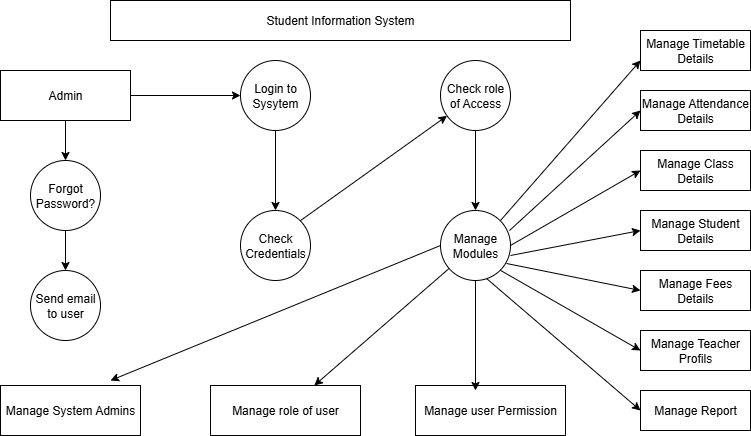

The diagram above was exported from draw.io. Its source (the exported page's mxGraphModel, read from the mxfile embedded in the PNG):
<mxGraphModel dx="872" dy="439" grid="1" gridSize="10" guides="1" tooltips="1" connect="1" arrows="1" fold="1" page="1" pageScale="1" pageWidth="850" pageHeight="1100" math="0" shadow="0">
  <root>
    <mxCell id="0" />
    <mxCell id="1" parent="0" />
    <mxCell id="eB_3POm70-wPX1wkGWKf-1" value="Student Information System" style="rounded=0;whiteSpace=wrap;html=1;" vertex="1" parent="1">
      <mxGeometry x="150" y="20" width="460" height="40" as="geometry" />
    </mxCell>
    <mxCell id="eB_3POm70-wPX1wkGWKf-21" style="edgeStyle=orthogonalEdgeStyle;rounded=0;orthogonalLoop=1;jettySize=auto;html=1;" edge="1" parent="1" source="eB_3POm70-wPX1wkGWKf-2" target="eB_3POm70-wPX1wkGWKf-14">
      <mxGeometry relative="1" as="geometry" />
    </mxCell>
    <mxCell id="eB_3POm70-wPX1wkGWKf-27" style="edgeStyle=orthogonalEdgeStyle;rounded=0;orthogonalLoop=1;jettySize=auto;html=1;entryX=0.5;entryY=0;entryDx=0;entryDy=0;" edge="1" parent="1" source="eB_3POm70-wPX1wkGWKf-2" target="eB_3POm70-wPX1wkGWKf-11">
      <mxGeometry relative="1" as="geometry" />
    </mxCell>
    <mxCell id="eB_3POm70-wPX1wkGWKf-2" value="Admin" style="rounded=0;whiteSpace=wrap;html=1;" vertex="1" parent="1">
      <mxGeometry x="40" y="90" width="130" height="50" as="geometry" />
    </mxCell>
    <mxCell id="eB_3POm70-wPX1wkGWKf-3" value="Manage Class Details" style="rounded=0;whiteSpace=wrap;html=1;" vertex="1" parent="1">
      <mxGeometry x="680" y="170" width="110" height="40" as="geometry" />
    </mxCell>
    <mxCell id="eB_3POm70-wPX1wkGWKf-4" value="Manage Attendance Details" style="rounded=0;whiteSpace=wrap;html=1;" vertex="1" parent="1">
      <mxGeometry x="680" y="110" width="110" height="40" as="geometry" />
    </mxCell>
    <mxCell id="eB_3POm70-wPX1wkGWKf-5" value="Manage Student Details" style="rounded=0;whiteSpace=wrap;html=1;" vertex="1" parent="1">
      <mxGeometry x="680" y="230" width="110" height="40" as="geometry" />
    </mxCell>
    <mxCell id="eB_3POm70-wPX1wkGWKf-6" value="Manage Timetable Details" style="rounded=0;whiteSpace=wrap;html=1;" vertex="1" parent="1">
      <mxGeometry x="680" y="50" width="110" height="40" as="geometry" />
    </mxCell>
    <mxCell id="eB_3POm70-wPX1wkGWKf-7" value="Manage Teacher Profils" style="rounded=0;whiteSpace=wrap;html=1;" vertex="1" parent="1">
      <mxGeometry x="680" y="350" width="110" height="40" as="geometry" />
    </mxCell>
    <mxCell id="eB_3POm70-wPX1wkGWKf-8" value="Manage Fees Details" style="rounded=0;whiteSpace=wrap;html=1;" vertex="1" parent="1">
      <mxGeometry x="680" y="290" width="110" height="40" as="geometry" />
    </mxCell>
    <mxCell id="eB_3POm70-wPX1wkGWKf-10" value="Manage Report" style="rounded=0;whiteSpace=wrap;html=1;" vertex="1" parent="1">
      <mxGeometry x="680" y="410" width="110" height="40" as="geometry" />
    </mxCell>
    <mxCell id="eB_3POm70-wPX1wkGWKf-28" style="edgeStyle=orthogonalEdgeStyle;rounded=0;orthogonalLoop=1;jettySize=auto;html=1;entryX=0.5;entryY=0;entryDx=0;entryDy=0;" edge="1" parent="1" source="eB_3POm70-wPX1wkGWKf-11" target="eB_3POm70-wPX1wkGWKf-12">
      <mxGeometry relative="1" as="geometry" />
    </mxCell>
    <mxCell id="eB_3POm70-wPX1wkGWKf-11" value="Forgot Password?" style="ellipse;whiteSpace=wrap;html=1;aspect=fixed;" vertex="1" parent="1">
      <mxGeometry x="70" y="180" width="70" height="70" as="geometry" />
    </mxCell>
    <mxCell id="eB_3POm70-wPX1wkGWKf-12" value="Send email to user" style="ellipse;whiteSpace=wrap;html=1;aspect=fixed;" vertex="1" parent="1">
      <mxGeometry x="70" y="290" width="70" height="70" as="geometry" />
    </mxCell>
    <mxCell id="eB_3POm70-wPX1wkGWKf-13" value="Manage System Admins" style="rounded=0;whiteSpace=wrap;html=1;" vertex="1" parent="1">
      <mxGeometry x="40" y="405" width="140" height="50" as="geometry" />
    </mxCell>
    <mxCell id="eB_3POm70-wPX1wkGWKf-23" style="edgeStyle=orthogonalEdgeStyle;rounded=0;orthogonalLoop=1;jettySize=auto;html=1;" edge="1" parent="1" source="eB_3POm70-wPX1wkGWKf-14" target="eB_3POm70-wPX1wkGWKf-15">
      <mxGeometry relative="1" as="geometry" />
    </mxCell>
    <mxCell id="eB_3POm70-wPX1wkGWKf-14" value="Login to Sysytem" style="ellipse;whiteSpace=wrap;html=1;aspect=fixed;" vertex="1" parent="1">
      <mxGeometry x="280" y="80" width="70" height="70" as="geometry" />
    </mxCell>
    <mxCell id="eB_3POm70-wPX1wkGWKf-15" value="Check Credentials" style="ellipse;whiteSpace=wrap;html=1;aspect=fixed;" vertex="1" parent="1">
      <mxGeometry x="280" y="230" width="70" height="70" as="geometry" />
    </mxCell>
    <mxCell id="eB_3POm70-wPX1wkGWKf-25" style="edgeStyle=orthogonalEdgeStyle;rounded=0;orthogonalLoop=1;jettySize=auto;html=1;entryX=0.5;entryY=0;entryDx=0;entryDy=0;" edge="1" parent="1" source="eB_3POm70-wPX1wkGWKf-16" target="eB_3POm70-wPX1wkGWKf-17">
      <mxGeometry relative="1" as="geometry" />
    </mxCell>
    <mxCell id="eB_3POm70-wPX1wkGWKf-16" value="Check role of Access" style="ellipse;whiteSpace=wrap;html=1;aspect=fixed;" vertex="1" parent="1">
      <mxGeometry x="480" y="80" width="70" height="70" as="geometry" />
    </mxCell>
    <mxCell id="eB_3POm70-wPX1wkGWKf-17" value="Manage Modules" style="ellipse;whiteSpace=wrap;html=1;aspect=fixed;" vertex="1" parent="1">
      <mxGeometry x="480" y="230" width="70" height="70" as="geometry" />
    </mxCell>
    <mxCell id="eB_3POm70-wPX1wkGWKf-18" value="Manage role of user" style="rounded=0;whiteSpace=wrap;html=1;" vertex="1" parent="1">
      <mxGeometry x="250" y="405" width="150" height="50" as="geometry" />
    </mxCell>
    <mxCell id="eB_3POm70-wPX1wkGWKf-19" value="Manage user Permission" style="rounded=0;whiteSpace=wrap;html=1;" vertex="1" parent="1">
      <mxGeometry x="455" y="405" width="150" height="50" as="geometry" />
    </mxCell>
    <mxCell id="eB_3POm70-wPX1wkGWKf-24" value="" style="endArrow=classic;html=1;rounded=0;exitX=1;exitY=0;exitDx=0;exitDy=0;" edge="1" parent="1" source="eB_3POm70-wPX1wkGWKf-15" target="eB_3POm70-wPX1wkGWKf-16">
      <mxGeometry width="50" height="50" relative="1" as="geometry">
        <mxPoint x="400" y="260" as="sourcePoint" />
        <mxPoint x="450" y="210" as="targetPoint" />
        <Array as="points" />
      </mxGeometry>
    </mxCell>
    <mxCell id="eB_3POm70-wPX1wkGWKf-26" style="edgeStyle=orthogonalEdgeStyle;rounded=0;orthogonalLoop=1;jettySize=auto;html=1;entryX=0.4;entryY=0.1;entryDx=0;entryDy=0;entryPerimeter=0;" edge="1" parent="1" source="eB_3POm70-wPX1wkGWKf-17" target="eB_3POm70-wPX1wkGWKf-19">
      <mxGeometry relative="1" as="geometry" />
    </mxCell>
    <mxCell id="eB_3POm70-wPX1wkGWKf-34" value="" style="endArrow=classic;html=1;rounded=0;exitX=0;exitY=0.5;exitDx=0;exitDy=0;" edge="1" parent="1" source="eB_3POm70-wPX1wkGWKf-17">
      <mxGeometry width="50" height="50" relative="1" as="geometry">
        <mxPoint x="450" y="310" as="sourcePoint" />
        <mxPoint x="150" y="400" as="targetPoint" />
      </mxGeometry>
    </mxCell>
    <mxCell id="eB_3POm70-wPX1wkGWKf-35" value="" style="endArrow=classic;html=1;rounded=0;" edge="1" parent="1" source="eB_3POm70-wPX1wkGWKf-17" target="eB_3POm70-wPX1wkGWKf-18">
      <mxGeometry width="50" height="50" relative="1" as="geometry">
        <mxPoint x="400" y="260" as="sourcePoint" />
        <mxPoint x="450" y="210" as="targetPoint" />
      </mxGeometry>
    </mxCell>
    <mxCell id="eB_3POm70-wPX1wkGWKf-36" value="" style="endArrow=classic;html=1;rounded=0;" edge="1" parent="1">
      <mxGeometry width="50" height="50" relative="1" as="geometry">
        <mxPoint x="540" y="240" as="sourcePoint" />
        <mxPoint x="680" y="80" as="targetPoint" />
      </mxGeometry>
    </mxCell>
    <mxCell id="eB_3POm70-wPX1wkGWKf-37" value="" style="endArrow=classic;html=1;rounded=0;exitX=0.986;exitY=0.286;exitDx=0;exitDy=0;exitPerimeter=0;entryX=0;entryY=0.5;entryDx=0;entryDy=0;" edge="1" parent="1" source="eB_3POm70-wPX1wkGWKf-17" target="eB_3POm70-wPX1wkGWKf-4">
      <mxGeometry width="50" height="50" relative="1" as="geometry">
        <mxPoint x="520" y="270" as="sourcePoint" />
        <mxPoint x="670" y="140" as="targetPoint" />
      </mxGeometry>
    </mxCell>
    <mxCell id="eB_3POm70-wPX1wkGWKf-38" value="" style="endArrow=classic;html=1;rounded=0;entryX=0;entryY=0.5;entryDx=0;entryDy=0;exitX=1;exitY=0.5;exitDx=0;exitDy=0;" edge="1" parent="1" source="eB_3POm70-wPX1wkGWKf-17" target="eB_3POm70-wPX1wkGWKf-3">
      <mxGeometry width="50" height="50" relative="1" as="geometry">
        <mxPoint x="550" y="275" as="sourcePoint" />
        <mxPoint x="640" y="200" as="targetPoint" />
      </mxGeometry>
    </mxCell>
    <mxCell id="eB_3POm70-wPX1wkGWKf-39" value="" style="endArrow=classic;html=1;rounded=0;entryX=0;entryY=0.5;entryDx=0;entryDy=0;" edge="1" parent="1" target="eB_3POm70-wPX1wkGWKf-5">
      <mxGeometry width="50" height="50" relative="1" as="geometry">
        <mxPoint x="550" y="275" as="sourcePoint" />
        <mxPoint x="600" y="225" as="targetPoint" />
      </mxGeometry>
    </mxCell>
    <mxCell id="eB_3POm70-wPX1wkGWKf-40" value="" style="endArrow=classic;html=1;rounded=0;exitX=0.943;exitY=0.757;exitDx=0;exitDy=0;entryX=0;entryY=0.5;entryDx=0;entryDy=0;exitPerimeter=0;" edge="1" parent="1" source="eB_3POm70-wPX1wkGWKf-17" target="eB_3POm70-wPX1wkGWKf-8">
      <mxGeometry width="50" height="50" relative="1" as="geometry">
        <mxPoint x="540" y="300" as="sourcePoint" />
        <mxPoint x="670" y="310" as="targetPoint" />
      </mxGeometry>
    </mxCell>
    <mxCell id="eB_3POm70-wPX1wkGWKf-41" value="" style="endArrow=classic;html=1;rounded=0;exitX=1;exitY=1;exitDx=0;exitDy=0;entryX=0;entryY=0.5;entryDx=0;entryDy=0;" edge="1" parent="1" source="eB_3POm70-wPX1wkGWKf-17" target="eB_3POm70-wPX1wkGWKf-7">
      <mxGeometry width="50" height="50" relative="1" as="geometry">
        <mxPoint x="570" y="350" as="sourcePoint" />
        <mxPoint x="620" y="300" as="targetPoint" />
      </mxGeometry>
    </mxCell>
    <mxCell id="eB_3POm70-wPX1wkGWKf-42" value="" style="endArrow=classic;html=1;rounded=0;entryX=0;entryY=0.5;entryDx=0;entryDy=0;exitX=0.657;exitY=0.971;exitDx=0;exitDy=0;exitPerimeter=0;" edge="1" parent="1" source="eB_3POm70-wPX1wkGWKf-17" target="eB_3POm70-wPX1wkGWKf-10">
      <mxGeometry width="50" height="50" relative="1" as="geometry">
        <mxPoint x="530" y="310" as="sourcePoint" />
        <mxPoint x="630" y="410" as="targetPoint" />
      </mxGeometry>
    </mxCell>
  </root>
</mxGraphModel>